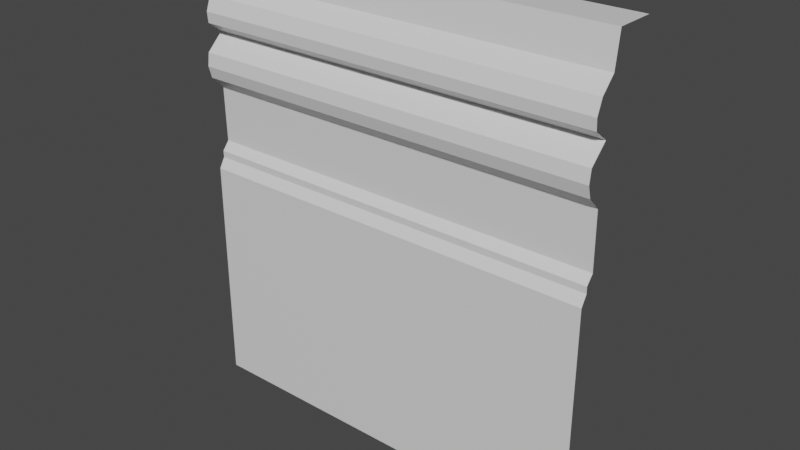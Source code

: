 # Source: Skirting_01.blend  (saved by Blender 2.80.75; exported with 4.5.12 LTS)
import bpy
from mathutils import Matrix  # noqa: F401  (used for matrix-valued properties, if any)

bpy.ops.wm.read_factory_settings(use_empty=True)
scene = bpy.context.scene
scene.name = 'Scene'

# ---- collections
col_collection = bpy.data.collections.new('Collection'); scene.collection.children.link(col_collection)

# ---- materials (node trees are filled in below, after node groups)
mat_material = bpy.data.materials.new('Material')
mat_material.alpha_threshold = 0.0
mat_material.use_transparent_shadow = False
mat_material.line_color = (0.0, 0.0, 0.0, 1.0)

# ---- material node trees
mat_material.use_nodes = True; mat_material.node_tree.nodes.clear()
_N = mat_material.node_tree.nodes; _L = mat_material.node_tree.links
n0 = _N.new('ShaderNodeOutputMaterial'); n0.name = 'Material Output'; n0.location = (300, 300)
n1 = _N.new('ShaderNodeBsdfPrincipled'); n1.name = 'Principled BSDF'; n1.location = (10, 300)
n1.distribution = 'GGX'
n1.subsurface_method = 'BURLEY'
n1.inputs[2].default_value = 0.4
n1.inputs[3].default_value = 1.45
n1.inputs[27].default_value = (0.0, 0.0, 0.0, 1.0)
n1.inputs[28].default_value = 1.0
_L.new(n1.outputs[0], n0.inputs[0])
n0.is_active_output = True

# ---- world
world_world = bpy.data.worlds.new('World'); scene.world = world_world
world_world.use_nodes = True; world_world.node_tree.nodes.clear()
_N = world_world.node_tree.nodes; _L = world_world.node_tree.links
n0 = _N.new('ShaderNodeOutputWorld'); n0.name = 'World Output'; n0.location = (300, 300)
n1 = _N.new('ShaderNodeBackground'); n1.name = 'Background'; n1.location = (10, 300)
n1.inputs[0].default_value = (0.05088, 0.05088, 0.05088, 1.0)
_L.new(n1.outputs[0], n0.inputs[0])
n0.is_active_output = True
world_world.color = (0.05088, 0.05088, 0.05088)
world_world.use_sun_shadow = False
world_world.sun_shadow_jitter_overblur = 0.0

# ---- meshes
me_cube = bpy.data.meshes.new('Cube')
me_cube.from_pydata([(1.989, 0.1243, 1.234), (1.989, -0.08839, -3.117), (1.989, 0.5053, 1.234), (1.989, -0.08839, -0.8802), (1.989, -0.03134, -0.7821), (1.989, 0.03533, -0.6333), (1.989, -0.03317, -0.7174), (1.989, 0.05152, 0.4311), (1.989, -0.1317, 0.1444), (1.989, -0.1152, 0.2718), (1.989, 0.02493, -0.0962), (1.989, -0.09843, 0.0272), (1.989, -0.09934, 0.6447), (1.989, 0.08215, 0.9183), (1.989, -0.04818, 0.7815), (1.989, -0.08932, 0.5379), (-1.989, 0.1243, 1.234), (-1.989, -0.08839, -3.117), (-1.989, 0.5053, 1.234), (-1.989, -0.08839, -0.8802), (-1.989, -0.03134, -0.7821), (-1.989, 0.03533, -0.6333), (-1.989, -0.03317, -0.7174), (-1.989, 0.05152, 0.4311), (-1.989, -0.1317, 0.1444), (-1.989, -0.1152, 0.2718), (-1.989, 0.02493, -0.0962), (-1.989, -0.09843, 0.0272), (-1.989, -0.09934, 0.6447), (-1.989, 0.08215, 0.9183), (-1.989, -0.04818, 0.7815), (-1.989, -0.08932, 0.5379)], [], [(8, 24, 27, 11), (8, 9, 25, 24), (13, 0, 16, 29), (3, 4, 20, 19), (15, 12, 28, 31), (11, 27, 26, 10), (5, 10, 26, 21), (1, 3, 19, 17), (14, 30, 28, 12), (7, 15, 31, 23), (13, 29, 30, 14), (0, 2, 18, 16), (9, 7, 23, 25), (6, 22, 20, 4), (5, 21, 22, 6)])
_uv = me_cube.uv_layers.new(name='UVMap')
_uv.uv.foreach_set('vector', [0.5624, 0.75, 0.5624, 0.75, 0.5556, 0.75, 0.5556, 0.75, 0.8124, 0.5, 0.8197, 0.5, 0.8197, 0.5, 0.8124, 0.5, 0.8568, 0.5, 0.875, 0.5, 0.875, 0.5, 0.8568, 0.5, 0.7535, 0.5, 0.7591, 0.5, 0.7591, 0.5, 0.7535, 0.5, 0.835, 0.5, 0.8411, 0.5, 0.8411, 0.5, 0.835, 0.5, 0.5556, 0.75, 0.5556, 0.75, 0.5485, 0.75, 0.5485, 0.75, 0.7677, 0.5, 0.7985, 0.5, 0.7985, 0.5, 0.7677, 0.5, 0.625, 0.5, 0.7535, 0.5, 0.7535, 0.5, 0.625, 0.5, 0.599, 0.75, 0.599, 0.75, 0.5911, 0.75, 0.5911, 0.75, 0.8288, 0.5, 0.835, 0.5, 0.835, 0.5, 0.8288, 0.5, 0.6068, 0.75, 0.6068, 0.75, 0.599, 0.75, 0.599, 0.75, 0.625, 0.0, 0.625, 0.25, 0.625, 0.25, 0.625, 0.0, 0.8197, 0.5, 0.8288, 0.5, 0.8288, 0.5, 0.8197, 0.5, 0.5129, 0.75, 0.5129, 0.75, 0.5091, 0.75, 0.5091, 0.75, 0.5177, 0.75, 0.5177, 0.75, 0.5129, 0.75, 0.5129, 0.75])
me_cube.materials.append(mat_material)
me_cube.use_remesh_preserve_volume = False
me_cube.use_remesh_preserve_attributes = False
me_cube.use_mirror_vertex_groups = False
me_cube.update()

# ---- objects
ob_skirting = bpy.data.objects.new('Skirting', me_cube)

# ---- transforms, parenting, visibility, modifiers, constraints
ob_skirting.location = (0.0, 0.0, 0.0)
ob_skirting.lock_rotations_4d = False
ob_skirting.empty_display_type = 'ARROWS'
ob_skirting.lineart.crease_threshold = 0.0

# ---- collection membership
col_collection.objects.link(ob_skirting)

# ---- scene / render settings (as saved in the file)
scene.frame_start = 1; scene.frame_end = 250; scene.frame_set(1)
scene.render.engine = 'BLENDER_EEVEE_NEXT'
scene.cycles.use_denoising = False
scene.cycles.samples = 128
scene.cycles.sampling_pattern = 'TABULATED_SOBOL'
scene.cycles.use_adaptive_sampling = False
scene.cycles.use_light_tree = False
scene.view_settings.view_transform = 'Filmic'
bpy.context.view_layer.update()

# ---- added for rendering (the .blend has no active camera and no usable light): camera, sun
cam_auto = bpy.data.cameras.new('AutoCamera')
cam_auto.lens = 50.0
cam_auto.sensor_width = 36.0
cam_auto.clip_end = 1000.0
ob_auto_camera = bpy.data.objects.new('AutoCamera', cam_auto)
scene.collection.objects.link(ob_auto_camera)
ob_auto_camera.location = (5.4858, -6.39618, 3.44757)
ob_auto_camera.rotation_euler = (1.09748, -7.21219e-08, 0.694738)
scene.camera = ob_auto_camera
light_auto_sun = bpy.data.lights.new('AutoSun', 'SUN')
light_auto_sun.energy = 3.0
light_auto_sun.angle = 0.0523599
ob_auto_sun = bpy.data.objects.new('AutoSun', light_auto_sun)
scene.collection.objects.link(ob_auto_sun)
ob_auto_sun.rotation_euler = (0.872665, 0.174533, 0.523599)
bpy.context.view_layer.update()
